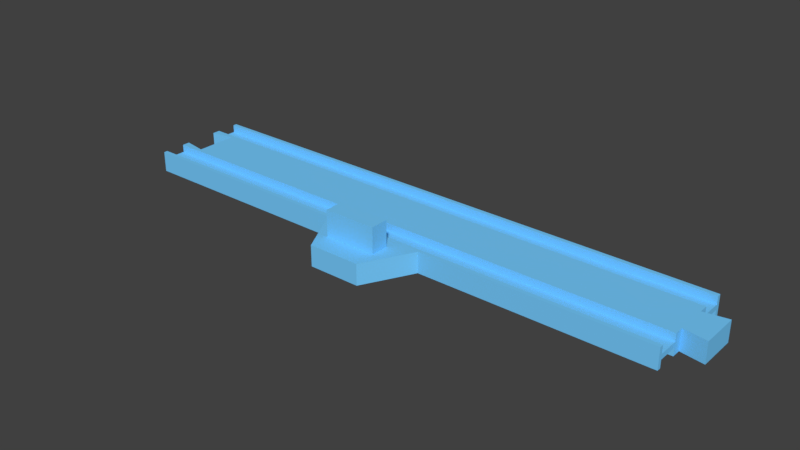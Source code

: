 # Source: stop.blend  (saved by Blender 2.78.0; exported with 4.5.12 LTS)
import bpy
from mathutils import Matrix  # noqa: F401  (used for matrix-valued properties, if any)

bpy.ops.wm.read_factory_settings(use_empty=True)
scene = bpy.context.scene
scene.name = 'Scene'

# ---- collections
col_collection_1 = bpy.data.collections.new('Collection 1'); scene.collection.children.link(col_collection_1)

# ---- materials (node trees are filled in below, after node groups)
mat_material_003 = bpy.data.materials.new('Material.003')
mat_material_003.alpha_threshold = 0.0
mat_material_003.use_transparent_shadow = False
mat_material_003.diffuse_color = (0.1845, 0.6038, 1.0, 1.0)
mat_material_003.roughness = 0.5
mat_material_003.specular_intensity = 0.0

# ---- material node trees

# ---- world
world_world = bpy.data.worlds.new('World'); scene.world = world_world
world_world.color = (0.05088, 0.05088, 0.05088)
world_world.use_sun_shadow = False
world_world.sun_shadow_jitter_overblur = 0.0
world_world.cycles.sampling_method = 'MANUAL'

# ---- meshes
me_cube_004 = bpy.data.meshes.new('Cube.004')
me_cube_004.from_pydata([(2.007, -1.0, -1.0), (2.007, -0.9211, -1.0), (2.007, -0.5, -1.0), (0.08605, -0.4211, -1.0), (2.007, -0.3158, -1.0), (2.007, -0.9211, -0.25), (2.007, -0.5, -0.25), (0.002326, -1.0, -1.0), (0.002326, -0.9211, -1.0), (0.002326, -0.5, -1.0), (0.002326, -0.3421, -1.0), (0.002326, -0.5, -0.25), (0.002326, -0.9211, -0.25), (2.091, -0.3947, -1.0), (1.005, -2.0, -1.0), (1.191, -1.0, -1.0), (0.8186, -1.0, -1.0), (0.9116, -2.0, -1.0), (1.098, -2.0, -1.0), (2.007, 1.0, -1.0), (0.08605, 0.0, -1.0), (2.007, 0.9211, -1.0), (2.007, 0.5, -1.0), (0.08605, 0.4211, -1.0), (2.007, 0.3158, -1.0), (2.007, 0.9211, -0.25), (2.007, 0.5, -0.25), (0.002326, 1.0, -1.0), (0.002326, 0.9211, -1.0), (0.002326, 0.5, -1.0), (0.002326, 0.3421, -1.0), (0.002326, 0.5, -0.25), (0.002326, 0.9211, -0.25), (2.091, 0.3947, -1.0), (2.091, 0.0, -1.0), (1.005, 1.0, -1.0), (1.191, 1.0, -1.0), (0.8186, 1.0, -1.0), (0.9116, 1.0, -1.0), (1.098, 1.0, -1.0), (2.007, -1.0, 1.0), (2.007, -0.9211, 1.0), (2.007, -0.5, 1.0), (0.08605, -0.4211, 1.0), (2.007, -0.3158, 1.0), (2.007, -0.9211, 0.25), (2.007, -0.5, 0.25), (0.002326, -1.0, 1.0), (0.002326, -0.9211, 1.0), (0.002326, -0.5, 1.0), (0.002326, -0.3421, 1.0), (0.002326, -0.5, 0.25), (0.002326, -0.9211, 0.25), (2.091, -0.3947, 1.0), (2.007, -1.0, 0.0), (0.08605, -0.4211, 0.0), (0.002326, -0.3421, 0.0), (0.002326, -1.0, 0.0), (2.007, -0.3158, 0.0), (2.091, -0.3947, 0.0), (1.005, -2.0, 1.0), (1.005, -2.0, 0.0), (1.191, -1.0, 1.0), (1.191, -1.0, 0.0), (0.8186, -1.0, 1.0), (0.8186, -1.0, 0.0), (0.9116, -2.0, 1.0), (0.9116, -2.0, 0.0), (1.098, -2.0, 1.0), (1.098, -2.0, 0.0), (2.007, 1.0, 1.0), (0.08605, 0.0, 1.0), (2.007, 0.9211, 1.0), (2.007, 0.5, 1.0), (0.08605, 0.4211, 1.0), (2.007, 0.3158, 1.0), (2.007, 0.9211, 0.25), (2.007, 0.5, 0.25), (0.002326, 1.0, 1.0), (0.002326, 0.9211, 1.0), (0.002326, 0.5, 1.0), (0.002326, 0.3421, 1.0), (0.002326, 0.5, 0.25), (0.002326, 0.9211, 0.25), (2.091, 0.3947, 1.0), (2.091, 0.0, 1.0), (2.007, 1.0, 0.0), (0.08605, 0.0, 0.0), (0.08605, 0.4211, 0.0), (0.002326, 0.3421, 0.0), (0.002326, 1.0, 0.0), (2.007, 0.3158, 0.0), (2.091, 0.0, 0.0), (2.091, 0.3947, 0.0), (1.005, 1.0, 1.0), (1.005, 1.0, 0.0), (1.191, 1.0, 1.0), (1.191, 1.0, 0.0), (0.8186, 1.0, 1.0), (0.8186, 1.0, 0.0), (0.9116, 1.0, 1.0), (0.9116, 1.0, 0.0), (1.098, 1.0, 1.0), (1.098, 1.0, 0.0), (0.9116, -1.211, 1.0), (0.9116, -1.579, 1.0), (1.098, -1.579, 1.0), (1.098, -1.211, 1.0), (0.9116, -1.211, 3.5), (0.9116, -1.579, 3.5), (1.098, -1.579, 3.5), (1.098, -1.211, 3.5)], [], [(5, 12, 11, 6), (54, 63, 15, 0), (6, 11, 9, 2), (0, 15, 18, 14, 17, 16, 7, 8, 1), (1, 8, 12, 5), (55, 3, 10, 56), (20, 34, 13, 4, 2, 9, 10, 3), (58, 4, 13, 59), (0, 1, 5, 6, 2, 4, 58, 54), (3, 55, 87, 20), (34, 92, 59, 13), (8, 7, 57, 56, 10, 9, 11, 12), (14, 61, 67, 17), (15, 63, 69, 18), (16, 65, 57, 7), (17, 67, 65, 16), (18, 69, 61, 14), (25, 26, 31, 32), (86, 19, 36, 97), (26, 22, 29, 31), (19, 21, 28, 27, 37, 38, 35, 39, 36), (21, 25, 32, 28), (88, 89, 30, 23), (20, 23, 30, 29, 22, 24, 33, 34), (91, 93, 33, 24), (19, 86, 91, 24, 22, 26, 25, 21), (23, 20, 87, 88), (34, 33, 93, 92), (28, 32, 31, 29, 30, 89, 90, 27), (35, 38, 101, 95), (36, 39, 103, 97), (37, 27, 90, 99), (38, 37, 99, 101), (39, 35, 95, 103), (45, 46, 51, 52), (54, 40, 62, 63), (46, 42, 49, 51), (40, 41, 48, 47, 64, 104, 107, 106, 62), (41, 45, 52, 48), (55, 56, 50, 43), (71, 43, 50, 49, 42, 44, 53, 85), (58, 59, 53, 44), (40, 54, 58, 44, 42, 46, 45, 41), (43, 71, 87, 55), (85, 53, 59, 92), (48, 52, 51, 49, 50, 56, 57, 47), (60, 66, 67, 61), (62, 68, 69, 63), (64, 47, 57, 65), (66, 64, 65, 67), (68, 60, 61, 69), (76, 83, 82, 77), (86, 97, 96, 70), (77, 82, 80, 73), (70, 96, 102, 94, 100, 98, 78, 79, 72), (72, 79, 83, 76), (88, 74, 81, 89), (71, 85, 84, 75, 73, 80, 81, 74), (91, 75, 84, 93), (70, 72, 76, 77, 73, 75, 91, 86), (74, 88, 87, 71), (85, 92, 93, 84), (79, 78, 90, 89, 81, 80, 82, 83), (94, 95, 101, 100), (96, 97, 103, 102), (98, 99, 90, 78), (100, 101, 99, 98), (102, 103, 95, 94), (62, 106, 105, 104, 64, 66, 60, 68), (106, 107, 111, 110), (108, 109, 110, 111), (104, 105, 109, 108), (107, 104, 108, 111), (105, 106, 110, 109)])
me_cube_004.materials.append(mat_material_003)
me_cube_004.use_remesh_preserve_volume = False
me_cube_004.use_remesh_preserve_attributes = False
me_cube_004.use_mirror_vertex_groups = False
me_cube_004.update()

# ---- objects
ob_stop = bpy.data.objects.new('stop', me_cube_004)

# ---- transforms, parenting, visibility, modifiers, constraints
ob_stop.location = (0.0, 5.96e-08, 0.0)
ob_stop.scale = (107.5, 19.0, 4.0)
ob_stop.lock_rotation = (True, True, False)
ob_stop.lock_scale = (True, True, True)
ob_stop.lineart.crease_threshold = 0.0

# ---- collection membership
col_collection_1.objects.link(ob_stop)

# ---- scene / render settings (as saved in the file)
scene.frame_start = 1; scene.frame_end = 250; scene.frame_set(3)
scene.render.engine = 'BLENDER_EEVEE_NEXT'
scene.render.resolution_percentage = 50
scene.render.dither_intensity = 0.0
scene.cycles.use_denoising = False
scene.cycles.samples = 128
scene.cycles.sampling_pattern = 'TABULATED_SOBOL'
scene.cycles.light_sampling_threshold = 0.0
scene.cycles.use_adaptive_sampling = False
scene.cycles.use_light_tree = False
scene.cycles.blur_glossy = 0.0
scene.cycles.sample_clamp_indirect = 0.0
scene.view_settings.view_transform = 'Standard'
scene.unit_settings.scale_length = 0.001
bpy.context.view_layer.update()

# ---- added for rendering (the .blend has no active camera and no usable light): camera, sun
cam_auto = bpy.data.cameras.new('AutoCamera')
cam_auto.lens = 50.0
cam_auto.sensor_width = 36.0
cam_auto.clip_end = 3772.35
ob_auto_camera = bpy.data.objects.new('AutoCamera', cam_auto)
scene.collection.objects.link(ob_auto_camera)
ob_auto_camera.location = (327.45, -267.439, 176.96)
ob_auto_camera.rotation_euler = (1.09748, -7.21219e-08, 0.694738)
scene.camera = ob_auto_camera
light_auto_sun = bpy.data.lights.new('AutoSun', 'SUN')
light_auto_sun.energy = 3.0
light_auto_sun.angle = 0.0523599
ob_auto_sun = bpy.data.objects.new('AutoSun', light_auto_sun)
scene.collection.objects.link(ob_auto_sun)
ob_auto_sun.rotation_euler = (0.872665, 0.174533, 0.523599)
bpy.context.view_layer.update()
